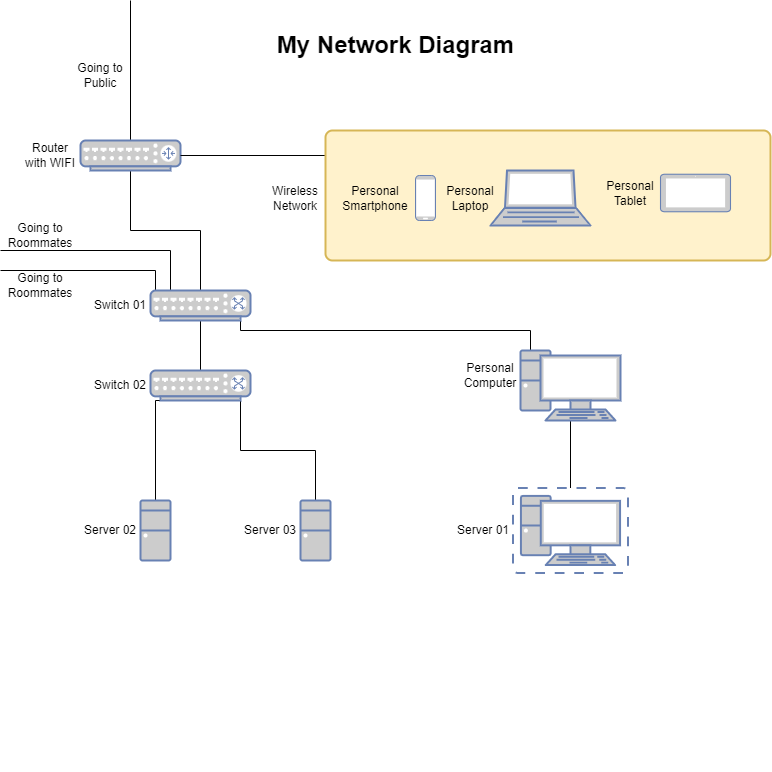

The diagram above was exported from draw.io. Its source (the exported page's mxGraphModel, read from the mxfile embedded in the PNG):
<mxGraphModel dx="1422" dy="762" grid="1" gridSize="10" guides="1" tooltips="1" connect="1" arrows="1" fold="1" page="1" pageScale="1" pageWidth="850" pageHeight="1100" math="0" shadow="0">
  <root>
    <mxCell id="0" />
    <mxCell id="1" parent="0" />
    <mxCell id="M5zaOsWl9dtF-_R_EgCp-9" style="edgeStyle=orthogonalEdgeStyle;rounded=0;orthogonalLoop=1;jettySize=auto;html=1;exitX=0.5;exitY=1;exitDx=0;exitDy=0;exitPerimeter=0;entryX=0.5;entryY=0;entryDx=0;entryDy=0;entryPerimeter=0;endArrow=none;endFill=0;" parent="1" source="M5zaOsWl9dtF-_R_EgCp-4" target="M5zaOsWl9dtF-_R_EgCp-8" edge="1">
      <mxGeometry relative="1" as="geometry" />
    </mxCell>
    <mxCell id="M5zaOsWl9dtF-_R_EgCp-37" style="edgeStyle=orthogonalEdgeStyle;rounded=0;orthogonalLoop=1;jettySize=auto;html=1;exitX=0.5;exitY=0;exitDx=0;exitDy=0;exitPerimeter=0;entryX=0.5;entryY=1;entryDx=0;entryDy=0;entryPerimeter=0;endArrow=none;endFill=0;" parent="1" source="M5zaOsWl9dtF-_R_EgCp-4" target="M5zaOsWl9dtF-_R_EgCp-7" edge="1">
      <mxGeometry relative="1" as="geometry" />
    </mxCell>
    <mxCell id="M5zaOsWl9dtF-_R_EgCp-53" style="edgeStyle=orthogonalEdgeStyle;rounded=0;orthogonalLoop=1;jettySize=auto;html=1;exitX=0.9;exitY=1;exitDx=0;exitDy=0;exitPerimeter=0;endArrow=none;endFill=0;" parent="1" source="M5zaOsWl9dtF-_R_EgCp-4" target="M5zaOsWl9dtF-_R_EgCp-12" edge="1">
      <mxGeometry relative="1" as="geometry">
        <Array as="points">
          <mxPoint x="240" y="330" />
          <mxPoint x="530" y="330" />
        </Array>
      </mxGeometry>
    </mxCell>
    <mxCell id="M5zaOsWl9dtF-_R_EgCp-63" style="edgeStyle=orthogonalEdgeStyle;rounded=0;orthogonalLoop=1;jettySize=auto;html=1;exitX=0.05;exitY=0.05;exitDx=0;exitDy=0;exitPerimeter=0;endArrow=none;endFill=0;" parent="1" source="M5zaOsWl9dtF-_R_EgCp-4" edge="1">
      <mxGeometry relative="1" as="geometry">
        <mxPoint y="270" as="targetPoint" />
        <Array as="points">
          <mxPoint x="155" y="270" />
          <mxPoint y="270" />
        </Array>
      </mxGeometry>
    </mxCell>
    <mxCell id="M5zaOsWl9dtF-_R_EgCp-64" style="edgeStyle=orthogonalEdgeStyle;rounded=0;orthogonalLoop=1;jettySize=auto;html=1;exitX=0.05;exitY=0.05;exitDx=0;exitDy=0;exitPerimeter=0;endArrow=none;endFill=0;" parent="1" source="M5zaOsWl9dtF-_R_EgCp-4" edge="1">
      <mxGeometry relative="1" as="geometry">
        <mxPoint y="250" as="targetPoint" />
        <Array as="points">
          <mxPoint x="170" y="292" />
          <mxPoint x="170" y="250" />
          <mxPoint y="250" />
        </Array>
      </mxGeometry>
    </mxCell>
    <mxCell id="M5zaOsWl9dtF-_R_EgCp-4" value="" style="fontColor=#0066CC;verticalAlign=top;verticalLabelPosition=bottom;labelPosition=center;align=center;html=1;outlineConnect=0;fillColor=#CCCCCC;strokeColor=#6881B3;gradientColor=none;gradientDirection=north;strokeWidth=2;shape=mxgraph.networks.switch;" parent="1" vertex="1">
      <mxGeometry x="150" y="290" width="100" height="30" as="geometry" />
    </mxCell>
    <mxCell id="M5zaOsWl9dtF-_R_EgCp-49" style="edgeStyle=orthogonalEdgeStyle;rounded=0;orthogonalLoop=1;jettySize=auto;html=1;exitX=0.5;exitY=0;exitDx=0;exitDy=0;exitPerimeter=0;endArrow=none;endFill=0;" parent="1" source="M5zaOsWl9dtF-_R_EgCp-7" edge="1">
      <mxGeometry relative="1" as="geometry">
        <mxPoint x="130" as="targetPoint" />
      </mxGeometry>
    </mxCell>
    <mxCell id="M5zaOsWl9dtF-_R_EgCp-7" value="" style="fontColor=#0066CC;verticalAlign=top;verticalLabelPosition=bottom;labelPosition=center;align=center;html=1;outlineConnect=0;fillColor=#CCCCCC;strokeColor=#6881B3;gradientColor=none;gradientDirection=north;strokeWidth=2;shape=mxgraph.networks.router;" parent="1" vertex="1">
      <mxGeometry x="80" y="140" width="100" height="30" as="geometry" />
    </mxCell>
    <mxCell id="M5zaOsWl9dtF-_R_EgCp-43" style="edgeStyle=orthogonalEdgeStyle;rounded=0;orthogonalLoop=1;jettySize=auto;html=1;exitX=0.1;exitY=1;exitDx=0;exitDy=0;exitPerimeter=0;entryX=0.5;entryY=0;entryDx=0;entryDy=0;entryPerimeter=0;endArrow=none;endFill=0;" parent="1" source="M5zaOsWl9dtF-_R_EgCp-8" target="M5zaOsWl9dtF-_R_EgCp-25" edge="1">
      <mxGeometry relative="1" as="geometry">
        <Array as="points">
          <mxPoint x="155" y="400" />
        </Array>
      </mxGeometry>
    </mxCell>
    <mxCell id="M5zaOsWl9dtF-_R_EgCp-47" style="edgeStyle=orthogonalEdgeStyle;rounded=0;orthogonalLoop=1;jettySize=auto;html=1;exitX=0.9;exitY=1;exitDx=0;exitDy=0;exitPerimeter=0;endArrow=none;endFill=0;" parent="1" source="M5zaOsWl9dtF-_R_EgCp-8" target="M5zaOsWl9dtF-_R_EgCp-26" edge="1">
      <mxGeometry relative="1" as="geometry" />
    </mxCell>
    <mxCell id="M5zaOsWl9dtF-_R_EgCp-8" value="" style="fontColor=#0066CC;verticalAlign=top;verticalLabelPosition=bottom;labelPosition=center;align=center;html=1;outlineConnect=0;fillColor=#CCCCCC;strokeColor=#6881B3;gradientColor=none;gradientDirection=north;strokeWidth=2;shape=mxgraph.networks.switch;" parent="1" vertex="1">
      <mxGeometry x="150" y="370" width="100" height="30" as="geometry" />
    </mxCell>
    <mxCell id="M5zaOsWl9dtF-_R_EgCp-51" style="edgeStyle=orthogonalEdgeStyle;rounded=0;orthogonalLoop=1;jettySize=auto;html=1;exitX=0.5;exitY=1;exitDx=0;exitDy=0;exitPerimeter=0;entryX=0.5;entryY=0;entryDx=0;entryDy=0;entryPerimeter=0;endArrow=none;endFill=0;" parent="1" source="M5zaOsWl9dtF-_R_EgCp-12" target="M5zaOsWl9dtF-_R_EgCp-50" edge="1">
      <mxGeometry relative="1" as="geometry" />
    </mxCell>
    <mxCell id="M5zaOsWl9dtF-_R_EgCp-12" value="" style="fontColor=#0066CC;verticalAlign=top;verticalLabelPosition=bottom;labelPosition=center;align=center;html=1;outlineConnect=0;fillColor=#CCCCCC;strokeColor=#6881B3;gradientColor=none;gradientDirection=north;strokeWidth=2;shape=mxgraph.networks.pc;" parent="1" vertex="1">
      <mxGeometry x="520" y="350" width="100" height="70" as="geometry" />
    </mxCell>
    <mxCell id="M5zaOsWl9dtF-_R_EgCp-16" value="Router with WIFI" style="text;html=1;strokeColor=none;fillColor=none;align=center;verticalAlign=middle;whiteSpace=wrap;rounded=0;" parent="1" vertex="1">
      <mxGeometry x="20" y="140" width="60" height="30" as="geometry" />
    </mxCell>
    <mxCell id="M5zaOsWl9dtF-_R_EgCp-17" value="Switch 01" style="text;html=1;strokeColor=none;fillColor=none;align=center;verticalAlign=middle;whiteSpace=wrap;rounded=0;" parent="1" vertex="1">
      <mxGeometry x="90" y="290" width="60" height="30" as="geometry" />
    </mxCell>
    <mxCell id="M5zaOsWl9dtF-_R_EgCp-18" value="Switch 02" style="text;html=1;strokeColor=none;fillColor=none;align=center;verticalAlign=middle;whiteSpace=wrap;rounded=0;" parent="1" vertex="1">
      <mxGeometry x="90" y="370" width="60" height="30" as="geometry" />
    </mxCell>
    <mxCell id="M5zaOsWl9dtF-_R_EgCp-21" value="Personal Computer" style="text;html=1;strokeColor=none;fillColor=none;align=center;verticalAlign=middle;whiteSpace=wrap;rounded=0;" parent="1" vertex="1">
      <mxGeometry x="460" y="360" width="60" height="30" as="geometry" />
    </mxCell>
    <mxCell id="M5zaOsWl9dtF-_R_EgCp-25" value="" style="fontColor=#0066CC;verticalAlign=top;verticalLabelPosition=bottom;labelPosition=center;align=center;html=1;outlineConnect=0;fillColor=#CCCCCC;strokeColor=#6881B3;gradientColor=none;gradientDirection=north;strokeWidth=2;shape=mxgraph.networks.desktop_pc;" parent="1" vertex="1">
      <mxGeometry x="140" y="500" width="30" height="60" as="geometry" />
    </mxCell>
    <mxCell id="M5zaOsWl9dtF-_R_EgCp-26" value="" style="fontColor=#0066CC;verticalAlign=top;verticalLabelPosition=bottom;labelPosition=center;align=center;html=1;outlineConnect=0;fillColor=#CCCCCC;strokeColor=#6881B3;gradientColor=none;gradientDirection=north;strokeWidth=2;shape=mxgraph.networks.desktop_pc;" parent="1" vertex="1">
      <mxGeometry x="300" y="500" width="30" height="60" as="geometry" />
    </mxCell>
    <mxCell id="M5zaOsWl9dtF-_R_EgCp-61" style="edgeStyle=orthogonalEdgeStyle;rounded=0;orthogonalLoop=1;jettySize=auto;html=1;exitX=0;exitY=0.25;exitDx=0;exitDy=0;entryX=1;entryY=0.5;entryDx=0;entryDy=0;entryPerimeter=0;endArrow=none;endFill=0;" parent="1" source="M5zaOsWl9dtF-_R_EgCp-30" target="M5zaOsWl9dtF-_R_EgCp-7" edge="1">
      <mxGeometry relative="1" as="geometry">
        <Array as="points">
          <mxPoint x="325" y="155" />
        </Array>
      </mxGeometry>
    </mxCell>
    <mxCell id="M5zaOsWl9dtF-_R_EgCp-30" value="" style="rounded=1;whiteSpace=wrap;html=1;absoluteArcSize=1;arcSize=14;strokeWidth=2;fillColor=#fff2cc;strokeColor=#d6b656;" parent="1" vertex="1">
      <mxGeometry x="325" y="130" width="445" height="130" as="geometry" />
    </mxCell>
    <mxCell id="M5zaOsWl9dtF-_R_EgCp-24" value="" style="fontColor=#0066CC;verticalAlign=top;verticalLabelPosition=bottom;labelPosition=center;align=center;html=1;outlineConnect=0;fillColor=#CCCCCC;strokeColor=#6881B3;gradientColor=none;gradientDirection=north;strokeWidth=2;shape=mxgraph.networks.mobile;" parent="1" vertex="1">
      <mxGeometry x="415" y="175" width="20" height="45" as="geometry" />
    </mxCell>
    <mxCell id="M5zaOsWl9dtF-_R_EgCp-29" value="" style="fontColor=#0066CC;verticalAlign=top;verticalLabelPosition=bottom;labelPosition=center;align=center;html=1;outlineConnect=0;fillColor=#CCCCCC;strokeColor=#6881B3;gradientColor=none;gradientDirection=north;strokeWidth=2;shape=mxgraph.networks.laptop;" parent="1" vertex="1">
      <mxGeometry x="490" y="170" width="100" height="55" as="geometry" />
    </mxCell>
    <mxCell id="M5zaOsWl9dtF-_R_EgCp-31" value="Personal Laptop" style="text;html=1;strokeColor=none;fillColor=none;align=center;verticalAlign=middle;whiteSpace=wrap;rounded=0;" parent="1" vertex="1">
      <mxGeometry x="440" y="182.5" width="60" height="30" as="geometry" />
    </mxCell>
    <mxCell id="M5zaOsWl9dtF-_R_EgCp-32" value="Personal Smartphone" style="text;html=1;strokeColor=none;fillColor=none;align=center;verticalAlign=middle;whiteSpace=wrap;rounded=0;" parent="1" vertex="1">
      <mxGeometry x="345" y="182.5" width="60" height="30" as="geometry" />
    </mxCell>
    <mxCell id="M5zaOsWl9dtF-_R_EgCp-33" value="Wireless Network" style="text;html=1;strokeColor=none;fillColor=none;align=center;verticalAlign=middle;whiteSpace=wrap;rounded=0;" parent="1" vertex="1">
      <mxGeometry x="265" y="182.5" width="60" height="30" as="geometry" />
    </mxCell>
    <mxCell id="M5zaOsWl9dtF-_R_EgCp-35" value="Server 03" style="text;html=1;strokeColor=none;fillColor=none;align=center;verticalAlign=middle;whiteSpace=wrap;rounded=0;" parent="1" vertex="1">
      <mxGeometry x="240" y="515" width="60" height="30" as="geometry" />
    </mxCell>
    <mxCell id="M5zaOsWl9dtF-_R_EgCp-36" value="Server 02" style="text;html=1;strokeColor=none;fillColor=none;align=center;verticalAlign=middle;whiteSpace=wrap;rounded=0;" parent="1" vertex="1">
      <mxGeometry x="80" y="515" width="60" height="30" as="geometry" />
    </mxCell>
    <mxCell id="M5zaOsWl9dtF-_R_EgCp-50" value="" style="fontColor=#0066CC;verticalAlign=top;verticalLabelPosition=bottom;labelPosition=center;align=center;html=1;outlineConnect=0;fillColor=#CCCCCC;strokeColor=#6881B3;gradientColor=none;gradientDirection=north;strokeWidth=2;shape=mxgraph.networks.virtual_pc;" parent="1" vertex="1">
      <mxGeometry x="512.5" y="487.5" width="115" height="85" as="geometry" />
    </mxCell>
    <mxCell id="M5zaOsWl9dtF-_R_EgCp-52" value="Server 01" style="text;html=1;strokeColor=none;fillColor=none;align=center;verticalAlign=middle;whiteSpace=wrap;rounded=0;" parent="1" vertex="1">
      <mxGeometry x="452.5" y="515" width="60" height="30" as="geometry" />
    </mxCell>
    <mxCell id="M5zaOsWl9dtF-_R_EgCp-57" value="" style="fontColor=#0066CC;verticalAlign=top;verticalLabelPosition=bottom;labelPosition=center;align=center;html=1;outlineConnect=0;fillColor=#CCCCCC;strokeColor=#6881B3;gradientColor=none;gradientDirection=north;strokeWidth=2;shape=mxgraph.networks.tablet;" parent="1" vertex="1">
      <mxGeometry x="660" y="173.75" width="70" height="37.5" as="geometry" />
    </mxCell>
    <mxCell id="M5zaOsWl9dtF-_R_EgCp-59" value="Personal Tablet" style="text;html=1;strokeColor=none;fillColor=none;align=center;verticalAlign=middle;whiteSpace=wrap;rounded=0;" parent="1" vertex="1">
      <mxGeometry x="600" y="177.5" width="60" height="30" as="geometry" />
    </mxCell>
    <mxCell id="M5zaOsWl9dtF-_R_EgCp-65" value="Going to Roommates" style="text;html=1;strokeColor=none;fillColor=none;align=center;verticalAlign=middle;whiteSpace=wrap;rounded=0;" parent="1" vertex="1">
      <mxGeometry x="10" y="220" width="60" height="30" as="geometry" />
    </mxCell>
    <mxCell id="M5zaOsWl9dtF-_R_EgCp-66" value="Going to Roommates" style="text;html=1;strokeColor=none;fillColor=none;align=center;verticalAlign=middle;whiteSpace=wrap;rounded=0;" parent="1" vertex="1">
      <mxGeometry x="10" y="270" width="60" height="30" as="geometry" />
    </mxCell>
    <mxCell id="M5zaOsWl9dtF-_R_EgCp-67" value="Going to Public" style="text;html=1;strokeColor=none;fillColor=none;align=center;verticalAlign=middle;whiteSpace=wrap;rounded=0;" parent="1" vertex="1">
      <mxGeometry x="70" y="60" width="60" height="30" as="geometry" />
    </mxCell>
    <mxCell id="M5zaOsWl9dtF-_R_EgCp-68" value="My Network Diagram" style="text;strokeColor=none;fillColor=none;html=1;fontSize=24;fontStyle=1;verticalAlign=middle;align=center;" parent="1" vertex="1">
      <mxGeometry x="270" y="20" width="250" height="50" as="geometry" />
    </mxCell>
    <mxCell id="M5zaOsWl9dtF-_R_EgCp-69" style="edgeStyle=orthogonalEdgeStyle;rounded=0;orthogonalLoop=1;jettySize=auto;html=1;exitX=0.5;exitY=1;exitDx=0;exitDy=0;endArrow=none;endFill=0;" parent="1" edge="1">
      <mxGeometry relative="1" as="geometry">
        <mxPoint x="365" y="770" as="sourcePoint" />
        <mxPoint x="365" y="770" as="targetPoint" />
      </mxGeometry>
    </mxCell>
  </root>
</mxGraphModel>